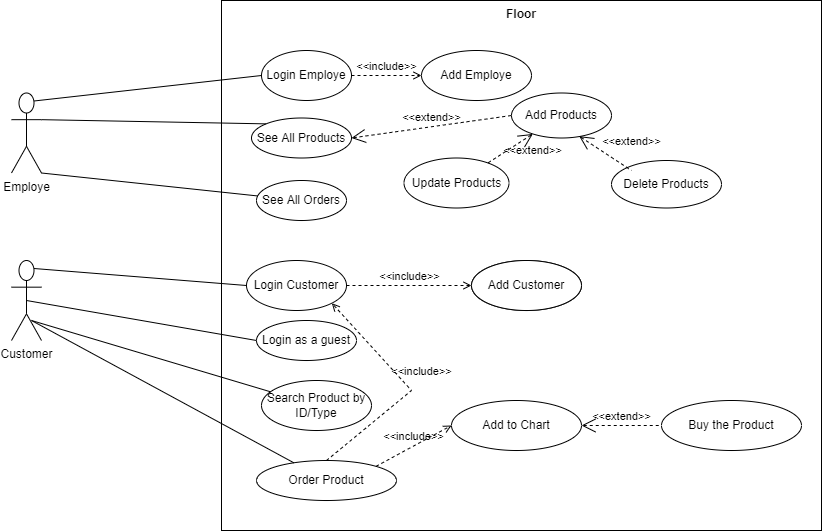

The diagram above was exported from draw.io. Its source (the exported page's mxGraphModel, read from the mxfile embedded in the PNG):
<mxGraphModel dx="868" dy="442" grid="1" gridSize="10" guides="1" tooltips="1" connect="1" arrows="1" fold="1" page="1" pageScale="1" pageWidth="850" pageHeight="1100" math="0" shadow="0">
  <root>
    <mxCell id="0" />
    <mxCell id="1" parent="0" />
    <mxCell id="VRg2qgu9rg74qs0aIGch-2" value="Employe" style="shape=umlActor;verticalLabelPosition=bottom;verticalAlign=top;html=1;outlineConnect=0;" parent="1" vertex="1">
      <mxGeometry x="50" y="162.5" width="30" height="80" as="geometry" />
    </mxCell>
    <mxCell id="VRg2qgu9rg74qs0aIGch-3" value="Customer" style="shape=umlActor;verticalLabelPosition=bottom;verticalAlign=top;html=1;outlineConnect=0;" parent="1" vertex="1">
      <mxGeometry x="50" y="330" width="30" height="80" as="geometry" />
    </mxCell>
    <mxCell id="VRg2qgu9rg74qs0aIGch-4" value="Floor" style="shape=rect;html=1;verticalAlign=top;fontStyle=1;whiteSpace=wrap;align=center;" parent="1" vertex="1">
      <mxGeometry x="260" y="70" width="600" height="530" as="geometry" />
    </mxCell>
    <mxCell id="VRg2qgu9rg74qs0aIGch-5" value="Login Employe" style="ellipse;whiteSpace=wrap;html=1;" parent="1" vertex="1">
      <mxGeometry x="300" y="120" width="90" height="50" as="geometry" />
    </mxCell>
    <mxCell id="VRg2qgu9rg74qs0aIGch-6" value="See All Products" style="ellipse;whiteSpace=wrap;html=1;" parent="1" vertex="1">
      <mxGeometry x="290" y="187.5" width="100" height="40" as="geometry" />
    </mxCell>
    <mxCell id="VRg2qgu9rg74qs0aIGch-7" value="Add Products" style="ellipse;whiteSpace=wrap;html=1;" parent="1" vertex="1">
      <mxGeometry x="550" y="162.5" width="100" height="45" as="geometry" />
    </mxCell>
    <mxCell id="VRg2qgu9rg74qs0aIGch-8" value="Update Products" style="ellipse;whiteSpace=wrap;html=1;" parent="1" vertex="1">
      <mxGeometry x="442.5" y="227.5" width="105" height="50" as="geometry" />
    </mxCell>
    <mxCell id="VRg2qgu9rg74qs0aIGch-13" value="Delete Products" style="ellipse;whiteSpace=wrap;html=1;" parent="1" vertex="1">
      <mxGeometry x="650" y="230" width="110" height="47.5" as="geometry" />
    </mxCell>
    <mxCell id="VRg2qgu9rg74qs0aIGch-19" value="See All Orders" style="ellipse;whiteSpace=wrap;html=1;" parent="1" vertex="1">
      <mxGeometry x="295" y="250" width="90" height="40" as="geometry" />
    </mxCell>
    <mxCell id="VRg2qgu9rg74qs0aIGch-22" value="" style="edgeStyle=none;html=1;endArrow=none;verticalAlign=bottom;rounded=0;exitX=0.75;exitY=0.1;exitDx=0;exitDy=0;exitPerimeter=0;entryX=0;entryY=0.5;entryDx=0;entryDy=0;" parent="1" source="VRg2qgu9rg74qs0aIGch-2" target="VRg2qgu9rg74qs0aIGch-5" edge="1">
      <mxGeometry width="160" relative="1" as="geometry">
        <mxPoint x="340" y="170" as="sourcePoint" />
        <mxPoint x="500" y="170" as="targetPoint" />
      </mxGeometry>
    </mxCell>
    <mxCell id="VRg2qgu9rg74qs0aIGch-23" value="" style="edgeStyle=none;html=1;endArrow=none;verticalAlign=bottom;rounded=0;exitX=1;exitY=0.3333333333333333;exitDx=0;exitDy=0;exitPerimeter=0;entryX=0;entryY=0;entryDx=0;entryDy=0;" parent="1" source="VRg2qgu9rg74qs0aIGch-2" target="VRg2qgu9rg74qs0aIGch-6" edge="1">
      <mxGeometry width="160" relative="1" as="geometry">
        <mxPoint x="100" y="150" as="sourcePoint" />
        <mxPoint x="310" y="157" as="targetPoint" />
        <Array as="points" />
      </mxGeometry>
    </mxCell>
    <mxCell id="VRg2qgu9rg74qs0aIGch-24" value="" style="edgeStyle=none;html=1;endArrow=none;verticalAlign=bottom;rounded=0;exitX=1;exitY=1;exitDx=0;exitDy=0;exitPerimeter=0;" parent="1" source="VRg2qgu9rg74qs0aIGch-2" target="VRg2qgu9rg74qs0aIGch-19" edge="1">
      <mxGeometry width="160" relative="1" as="geometry">
        <mxPoint x="340" y="170" as="sourcePoint" />
        <mxPoint x="500" y="170" as="targetPoint" />
      </mxGeometry>
    </mxCell>
    <mxCell id="VRg2qgu9rg74qs0aIGch-27" value="Login Customer" style="ellipse;whiteSpace=wrap;html=1;" parent="1" vertex="1">
      <mxGeometry x="285" y="330" width="100" height="50" as="geometry" />
    </mxCell>
    <mxCell id="VRg2qgu9rg74qs0aIGch-28" value="Add Customer" style="ellipse;whiteSpace=wrap;html=1;" parent="1" vertex="1">
      <mxGeometry x="510" y="330" width="110" height="50" as="geometry" />
    </mxCell>
    <mxCell id="VRg2qgu9rg74qs0aIGch-35" value="Search Product by ID/Type" style="ellipse;whiteSpace=wrap;html=1;" parent="1" vertex="1">
      <mxGeometry x="300" y="450" width="110" height="50" as="geometry" />
    </mxCell>
    <mxCell id="VRg2qgu9rg74qs0aIGch-36" value="Order Product" style="ellipse;whiteSpace=wrap;html=1;" parent="1" vertex="1">
      <mxGeometry x="295" y="530" width="140" height="40" as="geometry" />
    </mxCell>
    <mxCell id="VRg2qgu9rg74qs0aIGch-37" value="Add to Chart" style="ellipse;whiteSpace=wrap;html=1;" parent="1" vertex="1">
      <mxGeometry x="490" y="470" width="130" height="50" as="geometry" />
    </mxCell>
    <mxCell id="VRg2qgu9rg74qs0aIGch-38" value="Buy the Product" style="ellipse;whiteSpace=wrap;html=1;" parent="1" vertex="1">
      <mxGeometry x="700" y="470" width="140" height="50" as="geometry" />
    </mxCell>
    <mxCell id="VRg2qgu9rg74qs0aIGch-39" value="" style="edgeStyle=none;html=1;endArrow=none;verticalAlign=bottom;rounded=0;entryX=0;entryY=0.5;entryDx=0;entryDy=0;exitX=0.75;exitY=0.1;exitDx=0;exitDy=0;exitPerimeter=0;" parent="1" source="VRg2qgu9rg74qs0aIGch-3" target="VRg2qgu9rg74qs0aIGch-27" edge="1">
      <mxGeometry width="160" relative="1" as="geometry">
        <mxPoint x="120" y="350" as="sourcePoint" />
        <mxPoint x="440" y="390" as="targetPoint" />
      </mxGeometry>
    </mxCell>
    <mxCell id="VRg2qgu9rg74qs0aIGch-40" value="" style="edgeStyle=none;html=1;endArrow=none;verticalAlign=bottom;rounded=0;" parent="1" source="VRg2qgu9rg74qs0aIGch-36" target="VRg2qgu9rg74qs0aIGch-35" edge="1">
      <mxGeometry width="160" relative="1" as="geometry">
        <mxPoint x="280" y="390" as="sourcePoint" />
        <mxPoint x="440" y="390" as="targetPoint" />
        <Array as="points">
          <mxPoint x="70" y="390" />
        </Array>
      </mxGeometry>
    </mxCell>
    <mxCell id="VRg2qgu9rg74qs0aIGch-47" value="Login as a guest" style="ellipse;whiteSpace=wrap;html=1;" parent="1" vertex="1">
      <mxGeometry x="295" y="390" width="100" height="40" as="geometry" />
    </mxCell>
    <mxCell id="VRg2qgu9rg74qs0aIGch-48" value="" style="edgeStyle=none;html=1;endArrow=none;verticalAlign=bottom;rounded=0;entryX=0;entryY=0.5;entryDx=0;entryDy=0;exitX=0.5;exitY=0.5;exitDx=0;exitDy=0;exitPerimeter=0;" parent="1" source="VRg2qgu9rg74qs0aIGch-3" target="VRg2qgu9rg74qs0aIGch-47" edge="1">
      <mxGeometry width="160" relative="1" as="geometry">
        <mxPoint x="130" y="370" as="sourcePoint" />
        <mxPoint x="440" y="390" as="targetPoint" />
      </mxGeometry>
    </mxCell>
    <mxCell id="VRg2qgu9rg74qs0aIGch-59" value="&amp;lt;&amp;lt;include&amp;gt;&amp;gt;" style="edgeStyle=none;html=1;endArrow=open;verticalAlign=bottom;dashed=1;labelBackgroundColor=none;rounded=0;exitX=1;exitY=0.5;exitDx=0;exitDy=0;entryX=0;entryY=0.5;entryDx=0;entryDy=0;" parent="1" source="VRg2qgu9rg74qs0aIGch-27" target="VRg2qgu9rg74qs0aIGch-61" edge="1">
      <mxGeometry width="160" relative="1" as="geometry">
        <mxPoint x="385" y="355" as="sourcePoint" />
        <mxPoint x="545" y="355" as="targetPoint" />
      </mxGeometry>
    </mxCell>
    <mxCell id="VRg2qgu9rg74qs0aIGch-61" value="Add Customer" style="ellipse;whiteSpace=wrap;html=1;" parent="1" vertex="1">
      <mxGeometry x="510" y="330" width="110" height="50" as="geometry" />
    </mxCell>
    <mxCell id="VRg2qgu9rg74qs0aIGch-62" value="Add Employe" style="ellipse;whiteSpace=wrap;html=1;" parent="1" vertex="1">
      <mxGeometry x="460" y="120" width="110" height="50" as="geometry" />
    </mxCell>
    <mxCell id="VRg2qgu9rg74qs0aIGch-66" value="&amp;lt;&amp;lt;include&amp;gt;&amp;gt;" style="edgeStyle=none;html=1;endArrow=open;verticalAlign=bottom;dashed=1;labelBackgroundColor=none;rounded=0;exitX=1;exitY=0.5;exitDx=0;exitDy=0;entryX=0;entryY=0.5;entryDx=0;entryDy=0;" parent="1" source="VRg2qgu9rg74qs0aIGch-5" target="VRg2qgu9rg74qs0aIGch-62" edge="1">
      <mxGeometry width="160" relative="1" as="geometry">
        <mxPoint x="370" y="190" as="sourcePoint" />
        <mxPoint x="530" y="190" as="targetPoint" />
      </mxGeometry>
    </mxCell>
    <mxCell id="VRg2qgu9rg74qs0aIGch-67" value="&amp;lt;&amp;lt;include&amp;gt;&amp;gt;" style="edgeStyle=none;html=1;endArrow=open;verticalAlign=bottom;dashed=1;labelBackgroundColor=none;rounded=0;exitX=0.5;exitY=0;exitDx=0;exitDy=0;entryX=1;entryY=1;entryDx=0;entryDy=0;" parent="1" source="VRg2qgu9rg74qs0aIGch-36" target="VRg2qgu9rg74qs0aIGch-27" edge="1">
      <mxGeometry x="-0.0285" y="-14" width="160" relative="1" as="geometry">
        <mxPoint x="440" y="410" as="sourcePoint" />
        <mxPoint x="600" y="410" as="targetPoint" />
        <Array as="points">
          <mxPoint x="450" y="460" />
        </Array>
        <mxPoint as="offset" />
      </mxGeometry>
    </mxCell>
    <mxCell id="VRg2qgu9rg74qs0aIGch-68" value="&amp;lt;&amp;lt;include&amp;gt;&amp;gt;" style="edgeStyle=none;html=1;endArrow=open;verticalAlign=bottom;dashed=1;labelBackgroundColor=none;rounded=0;exitX=1;exitY=0;exitDx=0;exitDy=0;entryX=0;entryY=0.5;entryDx=0;entryDy=0;" parent="1" source="VRg2qgu9rg74qs0aIGch-36" target="VRg2qgu9rg74qs0aIGch-37" edge="1">
      <mxGeometry width="160" relative="1" as="geometry">
        <mxPoint x="420" y="510" as="sourcePoint" />
        <mxPoint x="580" y="510" as="targetPoint" />
      </mxGeometry>
    </mxCell>
    <mxCell id="VRg2qgu9rg74qs0aIGch-69" value="&amp;lt;&amp;lt;extend&amp;gt;&amp;gt;" style="edgeStyle=none;html=1;startArrow=open;endArrow=none;startSize=12;verticalAlign=bottom;dashed=1;labelBackgroundColor=none;rounded=0;exitX=1;exitY=0.5;exitDx=0;exitDy=0;entryX=0;entryY=0.5;entryDx=0;entryDy=0;" parent="1" source="VRg2qgu9rg74qs0aIGch-37" target="VRg2qgu9rg74qs0aIGch-38" edge="1">
      <mxGeometry width="160" relative="1" as="geometry">
        <mxPoint x="590" y="490" as="sourcePoint" />
        <mxPoint x="750" y="490" as="targetPoint" />
      </mxGeometry>
    </mxCell>
    <mxCell id="VRg2qgu9rg74qs0aIGch-70" value="&amp;lt;&amp;lt;extend&amp;gt;&amp;gt;" style="edgeStyle=none;html=1;startArrow=open;endArrow=none;startSize=12;verticalAlign=bottom;dashed=1;labelBackgroundColor=none;rounded=0;entryX=0;entryY=0.5;entryDx=0;entryDy=0;exitX=1;exitY=0.5;exitDx=0;exitDy=0;" parent="1" source="VRg2qgu9rg74qs0aIGch-6" target="VRg2qgu9rg74qs0aIGch-7" edge="1">
      <mxGeometry width="160" relative="1" as="geometry">
        <mxPoint x="390" y="200" as="sourcePoint" />
        <mxPoint x="550" y="200" as="targetPoint" />
      </mxGeometry>
    </mxCell>
    <mxCell id="VRg2qgu9rg74qs0aIGch-71" value="&amp;lt;&amp;lt;extend&amp;gt;&amp;gt;" style="edgeStyle=none;html=1;startArrow=open;endArrow=none;startSize=12;verticalAlign=bottom;dashed=1;labelBackgroundColor=none;rounded=0;" parent="1" source="VRg2qgu9rg74qs0aIGch-7" target="VRg2qgu9rg74qs0aIGch-8" edge="1">
      <mxGeometry x="-0.4221" y="22" width="160" relative="1" as="geometry">
        <mxPoint x="530" y="250" as="sourcePoint" />
        <mxPoint x="690" y="250" as="targetPoint" />
        <mxPoint y="-1" as="offset" />
      </mxGeometry>
    </mxCell>
    <mxCell id="VRg2qgu9rg74qs0aIGch-72" value="&amp;lt;&amp;lt;extend&amp;gt;&amp;gt;" style="edgeStyle=none;html=1;startArrow=open;endArrow=none;startSize=12;verticalAlign=bottom;dashed=1;labelBackgroundColor=none;rounded=0;exitX=0.677;exitY=0.959;exitDx=0;exitDy=0;exitPerimeter=0;" parent="1" source="VRg2qgu9rg74qs0aIGch-7" edge="1">
      <mxGeometry x="0.6491" y="17" width="160" relative="1" as="geometry">
        <mxPoint x="550" y="270" as="sourcePoint" />
        <mxPoint x="670" y="240" as="targetPoint" />
        <mxPoint as="offset" />
      </mxGeometry>
    </mxCell>
  </root>
</mxGraphModel>